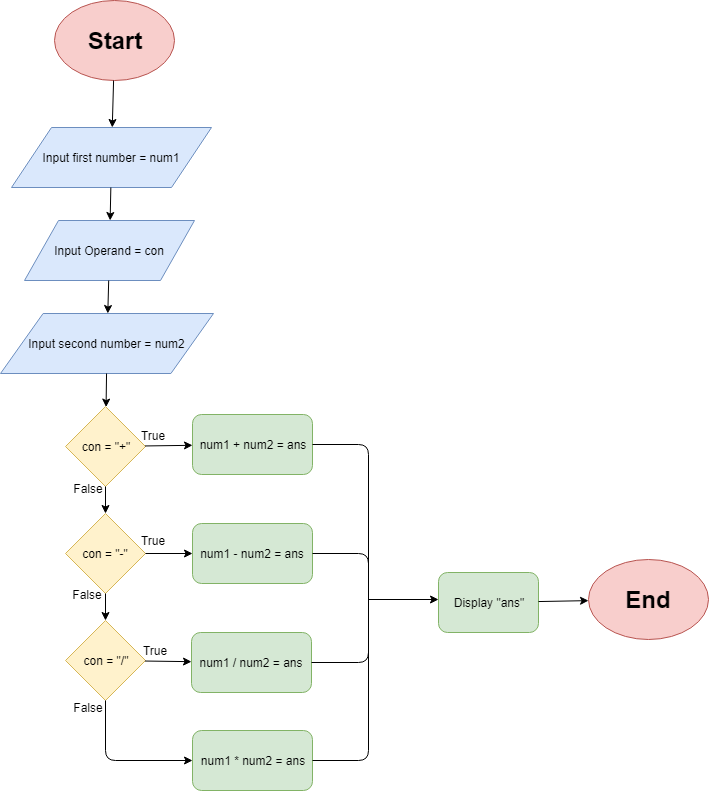

The diagram above was exported from draw.io. Its source (the exported page's mxGraphModel, read from the mxfile embedded in the PNG):
<mxGraphModel dx="868" dy="403" grid="1" gridSize="10" guides="1" tooltips="1" connect="1" arrows="1" fold="1" page="1" pageScale="1" pageWidth="850" pageHeight="1100" math="0" shadow="0">
  <root>
    <mxCell id="0" />
    <mxCell id="1" parent="0" />
    <mxCell id="76MS5_c1VUAHxpk2DWtn-1" value="&lt;h1&gt;&lt;b&gt;Start&lt;/b&gt;&lt;/h1&gt;" style="ellipse;whiteSpace=wrap;html=1;fillColor=#f8cecc;strokeColor=#b85450;" vertex="1" parent="1">
      <mxGeometry x="166" y="20" width="120" height="80" as="geometry" />
    </mxCell>
    <mxCell id="76MS5_c1VUAHxpk2DWtn-2" value="Input first number = num1" style="shape=parallelogram;perimeter=parallelogramPerimeter;whiteSpace=wrap;html=1;fillColor=#dae8fc;strokeColor=#6c8ebf;" vertex="1" parent="1">
      <mxGeometry x="123" y="147" width="200" height="60" as="geometry" />
    </mxCell>
    <mxCell id="76MS5_c1VUAHxpk2DWtn-3" value="" style="endArrow=classic;html=1;" edge="1" parent="1" source="76MS5_c1VUAHxpk2DWtn-1" target="76MS5_c1VUAHxpk2DWtn-2">
      <mxGeometry width="50" height="50" relative="1" as="geometry">
        <mxPoint x="196" y="230" as="sourcePoint" />
        <mxPoint x="176" y="200" as="targetPoint" />
      </mxGeometry>
    </mxCell>
    <mxCell id="76MS5_c1VUAHxpk2DWtn-4" value="Input Operand = con" style="shape=parallelogram;perimeter=parallelogramPerimeter;whiteSpace=wrap;html=1;fillColor=#dae8fc;strokeColor=#6c8ebf;" vertex="1" parent="1">
      <mxGeometry x="136" y="240" width="170" height="60" as="geometry" />
    </mxCell>
    <mxCell id="76MS5_c1VUAHxpk2DWtn-5" value="" style="endArrow=classic;html=1;" edge="1" parent="1" source="76MS5_c1VUAHxpk2DWtn-2" target="76MS5_c1VUAHxpk2DWtn-4">
      <mxGeometry width="50" height="50" relative="1" as="geometry">
        <mxPoint x="235.08056774018996" y="109.9953033017373" as="sourcePoint" />
        <mxPoint x="233.76923076923072" y="157" as="targetPoint" />
      </mxGeometry>
    </mxCell>
    <mxCell id="76MS5_c1VUAHxpk2DWtn-7" value="Input second number = num2" style="shape=parallelogram;perimeter=parallelogramPerimeter;whiteSpace=wrap;html=1;fillColor=#dae8fc;strokeColor=#6c8ebf;" vertex="1" parent="1">
      <mxGeometry x="112" y="333" width="213" height="60" as="geometry" />
    </mxCell>
    <mxCell id="76MS5_c1VUAHxpk2DWtn-12" value="" style="endArrow=classic;html=1;" edge="1" parent="1" source="76MS5_c1VUAHxpk2DWtn-4" target="76MS5_c1VUAHxpk2DWtn-7">
      <mxGeometry width="50" height="50" relative="1" as="geometry">
        <mxPoint x="110" y="460" as="sourcePoint" />
        <mxPoint x="160" y="410" as="targetPoint" />
      </mxGeometry>
    </mxCell>
    <mxCell id="76MS5_c1VUAHxpk2DWtn-13" value="con = &quot;+&quot;" style="rhombus;whiteSpace=wrap;html=1;fillColor=#fff2cc;strokeColor=#d6b656;" vertex="1" parent="1">
      <mxGeometry x="177" y="426" width="80" height="80" as="geometry" />
    </mxCell>
    <mxCell id="76MS5_c1VUAHxpk2DWtn-14" value="con = &quot;-&quot;" style="rhombus;whiteSpace=wrap;html=1;fillColor=#fff2cc;strokeColor=#d6b656;" vertex="1" parent="1">
      <mxGeometry x="177" y="533" width="80" height="80" as="geometry" />
    </mxCell>
    <mxCell id="76MS5_c1VUAHxpk2DWtn-15" value="con = &quot;/&quot;" style="rhombus;whiteSpace=wrap;html=1;fillColor=#fff2cc;strokeColor=#d6b656;" vertex="1" parent="1">
      <mxGeometry x="177" y="640" width="80" height="80" as="geometry" />
    </mxCell>
    <mxCell id="76MS5_c1VUAHxpk2DWtn-17" value="" style="endArrow=classic;html=1;" edge="1" parent="1" source="76MS5_c1VUAHxpk2DWtn-7" target="76MS5_c1VUAHxpk2DWtn-13">
      <mxGeometry width="50" height="50" relative="1" as="geometry">
        <mxPoint x="231" y="433" as="sourcePoint" />
        <mxPoint x="341" y="363" as="targetPoint" />
      </mxGeometry>
    </mxCell>
    <mxCell id="76MS5_c1VUAHxpk2DWtn-18" value="" style="endArrow=classic;html=1;" edge="1" parent="1" source="76MS5_c1VUAHxpk2DWtn-13" target="76MS5_c1VUAHxpk2DWtn-14">
      <mxGeometry width="50" height="50" relative="1" as="geometry">
        <mxPoint x="360" y="480" as="sourcePoint" />
        <mxPoint x="470" y="410" as="targetPoint" />
      </mxGeometry>
    </mxCell>
    <mxCell id="76MS5_c1VUAHxpk2DWtn-19" value="" style="endArrow=classic;html=1;" edge="1" parent="1" source="76MS5_c1VUAHxpk2DWtn-14" target="76MS5_c1VUAHxpk2DWtn-15">
      <mxGeometry width="50" height="50" relative="1" as="geometry">
        <mxPoint x="370" y="490" as="sourcePoint" />
        <mxPoint x="480" y="420" as="targetPoint" />
      </mxGeometry>
    </mxCell>
    <mxCell id="76MS5_c1VUAHxpk2DWtn-29" value="" style="endArrow=classic;html=1;" edge="1" parent="1" source="76MS5_c1VUAHxpk2DWtn-15" target="76MS5_c1VUAHxpk2DWtn-41">
      <mxGeometry width="50" height="50" relative="1" as="geometry">
        <mxPoint x="240.06310679611647" y="727" as="sourcePoint" />
        <mxPoint x="260" y="770" as="targetPoint" />
        <Array as="points">
          <mxPoint x="217" y="780" />
        </Array>
      </mxGeometry>
    </mxCell>
    <mxCell id="76MS5_c1VUAHxpk2DWtn-30" value="" style="endArrow=classic;html=1;" edge="1" parent="1" source="76MS5_c1VUAHxpk2DWtn-14" target="76MS5_c1VUAHxpk2DWtn-39">
      <mxGeometry width="50" height="50" relative="1" as="geometry">
        <mxPoint x="280.5631067961165" y="489" as="sourcePoint" />
        <mxPoint x="280.07416267942585" y="522.5741626794259" as="targetPoint" />
      </mxGeometry>
    </mxCell>
    <mxCell id="76MS5_c1VUAHxpk2DWtn-31" value="" style="endArrow=classic;html=1;" edge="1" parent="1" source="76MS5_c1VUAHxpk2DWtn-13" target="76MS5_c1VUAHxpk2DWtn-38">
      <mxGeometry width="50" height="50" relative="1" as="geometry">
        <mxPoint x="248.06310679611647" y="423" as="sourcePoint" />
        <mxPoint x="260" y="457" as="targetPoint" />
      </mxGeometry>
    </mxCell>
    <mxCell id="76MS5_c1VUAHxpk2DWtn-32" value="False" style="text;html=1;strokeColor=none;fillColor=none;align=center;verticalAlign=middle;whiteSpace=wrap;rounded=0;" vertex="1" parent="1">
      <mxGeometry x="180.07416267942585" y="498.07416267942585" width="40" height="20" as="geometry" />
    </mxCell>
    <mxCell id="76MS5_c1VUAHxpk2DWtn-33" value="False" style="text;html=1;strokeColor=none;fillColor=none;align=center;verticalAlign=middle;whiteSpace=wrap;rounded=0;" vertex="1" parent="1">
      <mxGeometry x="180.07416267942585" y="717.0741626794259" width="40" height="20" as="geometry" />
    </mxCell>
    <mxCell id="76MS5_c1VUAHxpk2DWtn-34" value="False" style="text;html=1;strokeColor=none;fillColor=none;align=center;verticalAlign=middle;whiteSpace=wrap;rounded=0;" vertex="1" parent="1">
      <mxGeometry x="179.07416267942585" y="604.0741626794259" width="40" height="20" as="geometry" />
    </mxCell>
    <mxCell id="76MS5_c1VUAHxpk2DWtn-38" value="num1 + num2 = ans" style="rounded=1;whiteSpace=wrap;html=1;fillColor=#d5e8d4;strokeColor=#82b366;" vertex="1" parent="1">
      <mxGeometry x="304" y="434" width="120" height="60" as="geometry" />
    </mxCell>
    <mxCell id="76MS5_c1VUAHxpk2DWtn-39" value="num1 - num2 = ans" style="rounded=1;whiteSpace=wrap;html=1;fillColor=#d5e8d4;strokeColor=#82b366;" vertex="1" parent="1">
      <mxGeometry x="304" y="543" width="120" height="60" as="geometry" />
    </mxCell>
    <mxCell id="76MS5_c1VUAHxpk2DWtn-40" value="num1 / num2 = ans" style="rounded=1;whiteSpace=wrap;html=1;fillColor=#d5e8d4;strokeColor=#82b366;" vertex="1" parent="1">
      <mxGeometry x="303" y="652" width="120" height="60" as="geometry" />
    </mxCell>
    <mxCell id="76MS5_c1VUAHxpk2DWtn-41" value="num1 * num2 = ans" style="rounded=1;whiteSpace=wrap;html=1;fillColor=#d5e8d4;strokeColor=#82b366;" vertex="1" parent="1">
      <mxGeometry x="304" y="750" width="120" height="60" as="geometry" />
    </mxCell>
    <mxCell id="76MS5_c1VUAHxpk2DWtn-43" value="" style="endArrow=classic;html=1;" edge="1" parent="1" source="76MS5_c1VUAHxpk2DWtn-15" target="76MS5_c1VUAHxpk2DWtn-40">
      <mxGeometry width="50" height="50" relative="1" as="geometry">
        <mxPoint x="290.5631067961165" y="499" as="sourcePoint" />
        <mxPoint x="290.07416267942585" y="532.5741626794259" as="targetPoint" />
      </mxGeometry>
    </mxCell>
    <mxCell id="76MS5_c1VUAHxpk2DWtn-44" value="True" style="text;html=1;strokeColor=none;fillColor=none;align=center;verticalAlign=middle;whiteSpace=wrap;rounded=0;" vertex="1" parent="1">
      <mxGeometry x="244.07416267942585" y="445.07416267942585" width="40" height="20" as="geometry" />
    </mxCell>
    <mxCell id="76MS5_c1VUAHxpk2DWtn-45" value="True" style="text;html=1;strokeColor=none;fillColor=none;align=center;verticalAlign=middle;whiteSpace=wrap;rounded=0;" vertex="1" parent="1">
      <mxGeometry x="244.07416267942585" y="550.0741626794259" width="40" height="20" as="geometry" />
    </mxCell>
    <mxCell id="76MS5_c1VUAHxpk2DWtn-46" value="True" style="text;html=1;strokeColor=none;fillColor=none;align=center;verticalAlign=middle;whiteSpace=wrap;rounded=0;" vertex="1" parent="1">
      <mxGeometry x="246.07416267942585" y="660.0741626794259" width="40" height="20" as="geometry" />
    </mxCell>
    <mxCell id="76MS5_c1VUAHxpk2DWtn-47" value="" style="endArrow=none;html=1;" edge="1" parent="1" source="76MS5_c1VUAHxpk2DWtn-38">
      <mxGeometry width="50" height="50" relative="1" as="geometry">
        <mxPoint x="450" y="480" as="sourcePoint" />
        <mxPoint x="480" y="650" as="targetPoint" />
        <Array as="points">
          <mxPoint x="480" y="464" />
        </Array>
      </mxGeometry>
    </mxCell>
    <mxCell id="76MS5_c1VUAHxpk2DWtn-50" value="" style="endArrow=none;html=1;" edge="1" parent="1" source="76MS5_c1VUAHxpk2DWtn-39">
      <mxGeometry width="50" height="50" relative="1" as="geometry">
        <mxPoint x="500" y="504" as="sourcePoint" />
        <mxPoint x="480" y="680" as="targetPoint" />
        <Array as="points">
          <mxPoint x="480" y="573" />
        </Array>
      </mxGeometry>
    </mxCell>
    <mxCell id="76MS5_c1VUAHxpk2DWtn-51" value="" style="endArrow=none;html=1;" edge="1" parent="1" source="76MS5_c1VUAHxpk2DWtn-40">
      <mxGeometry width="50" height="50" relative="1" as="geometry">
        <mxPoint x="510" y="514" as="sourcePoint" />
        <mxPoint x="480" y="620" as="targetPoint" />
        <Array as="points">
          <mxPoint x="480" y="682" />
        </Array>
      </mxGeometry>
    </mxCell>
    <mxCell id="76MS5_c1VUAHxpk2DWtn-52" value="" style="endArrow=none;html=1;" edge="1" parent="1" source="76MS5_c1VUAHxpk2DWtn-41">
      <mxGeometry width="50" height="50" relative="1" as="geometry">
        <mxPoint x="520" y="524" as="sourcePoint" />
        <mxPoint x="480" y="620" as="targetPoint" />
        <Array as="points">
          <mxPoint x="480" y="780" />
        </Array>
      </mxGeometry>
    </mxCell>
    <mxCell id="76MS5_c1VUAHxpk2DWtn-54" value="" style="endArrow=classic;html=1;" edge="1" parent="1">
      <mxGeometry width="50" height="50" relative="1" as="geometry">
        <mxPoint x="480" y="619" as="sourcePoint" />
        <mxPoint x="550" y="619" as="targetPoint" />
      </mxGeometry>
    </mxCell>
    <mxCell id="76MS5_c1VUAHxpk2DWtn-55" value="Display &quot;ans&quot;" style="rounded=1;whiteSpace=wrap;html=1;fillColor=#d5e8d4;strokeColor=#82b366;" vertex="1" parent="1">
      <mxGeometry x="550" y="592" width="100" height="60" as="geometry" />
    </mxCell>
    <mxCell id="76MS5_c1VUAHxpk2DWtn-56" value="&lt;h1&gt;End&lt;/h1&gt;" style="ellipse;whiteSpace=wrap;html=1;fillColor=#f8cecc;strokeColor=#b85450;" vertex="1" parent="1">
      <mxGeometry x="700" y="579" width="120" height="80" as="geometry" />
    </mxCell>
    <mxCell id="76MS5_c1VUAHxpk2DWtn-58" value="" style="endArrow=classic;html=1;" edge="1" parent="1" source="76MS5_c1VUAHxpk2DWtn-55" target="76MS5_c1VUAHxpk2DWtn-56">
      <mxGeometry width="50" height="50" relative="1" as="geometry">
        <mxPoint x="490" y="629" as="sourcePoint" />
        <mxPoint x="560" y="629" as="targetPoint" />
      </mxGeometry>
    </mxCell>
  </root>
</mxGraphModel>